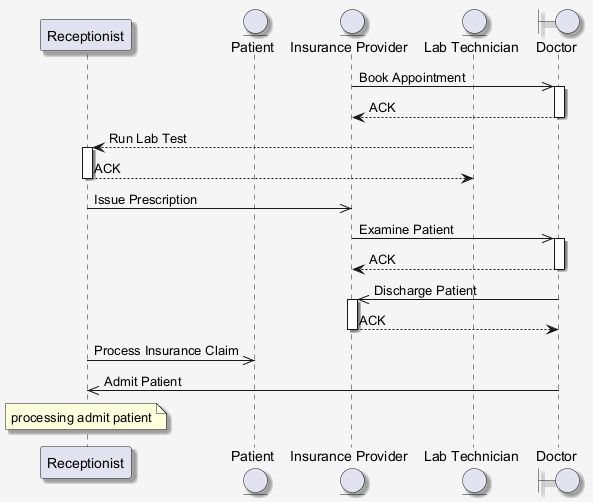

The diagram above was rendered by PlantUML. Its source (embedded in the PNG):
@startuml
skinparam shadowing false
skinparam backgroundColor #F5F5F5
skinparam shadowing true
participant "Receptionist" as R
entity "Patient" as P
entity "Insurance Provider" as IP
entity "Lab Technician" as LT
boundary "Doctor" as D
IP ->> D : Book Appointment
activate D
D --> IP : ACK
deactivate D
LT --> R : Run Lab Test
activate R
R --> LT : ACK
deactivate R
R ->> IP : Issue Prescription
IP ->> D : Examine Patient
activate D
D --> IP : ACK
deactivate D
D ->> IP : Discharge Patient
activate IP
IP --> D : ACK
deactivate IP
R ->> P : Process Insurance Claim
D ->> R : Admit Patient
note over R : processing admit patient
@enduml